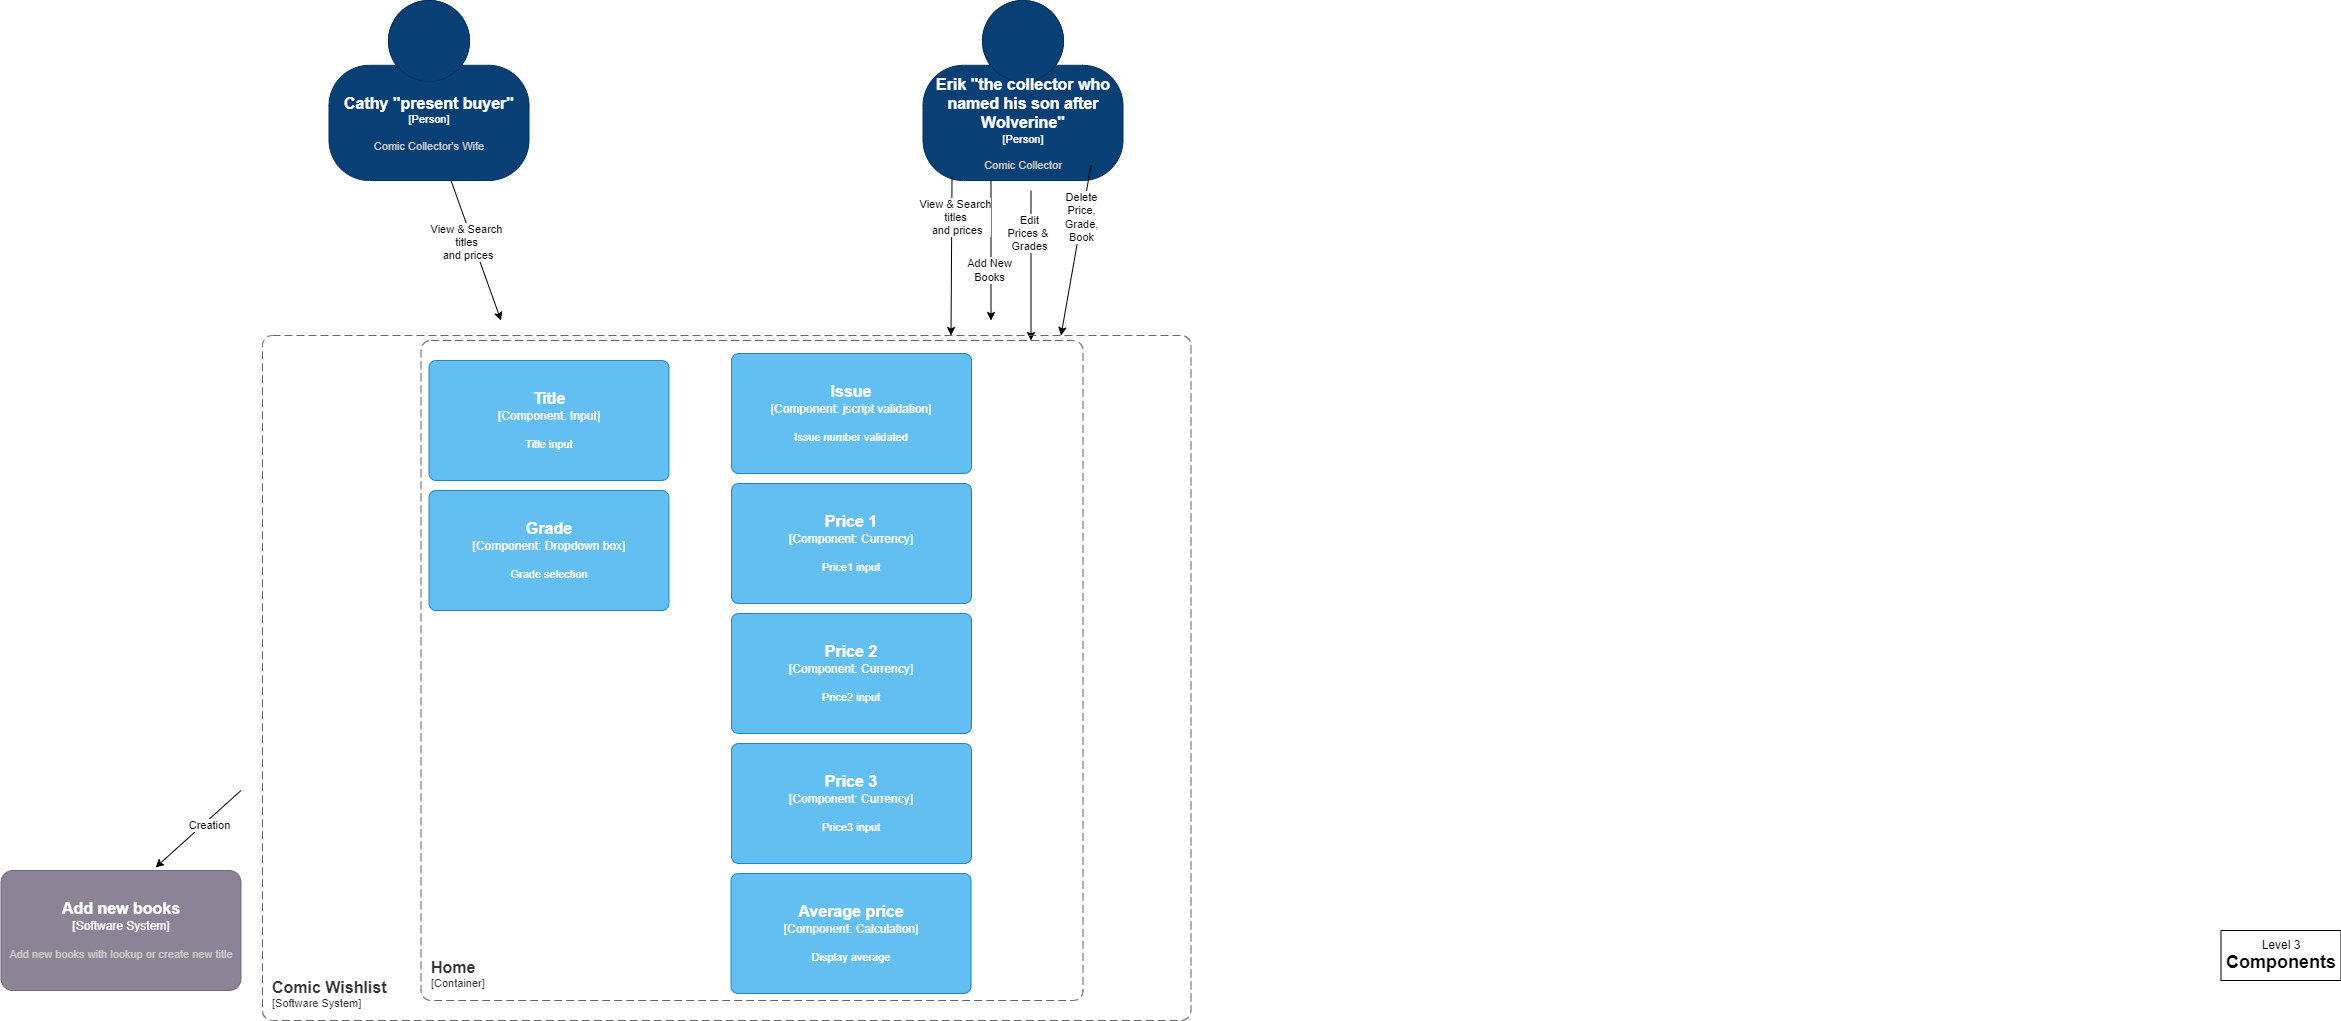

The diagram above was exported from draw.io. Its source (the exported page's mxGraphModel, read from the mxfile embedded in the PNG):
<mxGraphModel dx="2268.5" dy="1868" grid="1" gridSize="10" guides="1" tooltips="1" connect="0" arrows="1" fold="1" page="1" pageScale="0.75" pageWidth="850" pageHeight="1100" math="0" shadow="0">
  <root>
    <mxCell id="0" />
    <mxCell id="1" parent="0" />
    <object placeholders="1" c4Name="Erik &quot;the collector who named his son after Wolverine&quot;" c4Type="Person" c4Description="Comic Collector" label="&lt;font style=&quot;font-size: 16px&quot;&gt;&lt;b&gt;%c4Name%&lt;/b&gt;&lt;/font&gt;&lt;div&gt;[%c4Type%]&lt;/div&gt;&lt;br&gt;&lt;div&gt;&lt;font style=&quot;font-size: 11px&quot;&gt;&lt;font color=&quot;#cccccc&quot;&gt;%c4Description%&lt;/font&gt;&lt;/div&gt;" id="4lR8xqL_QnW4RMrBaXUa-1">
      <mxCell style="html=1;fontSize=11;dashed=0;whiteSpace=wrap;fillColor=#083F75;strokeColor=#06315C;fontColor=#ffffff;shape=mxgraph.c4.person2;align=center;metaEdit=1;points=[[0.5,0,0],[1,0.5,0],[1,0.75,0],[0.75,1,0],[0.5,1,0],[0.25,1,0],[0,0.75,0],[0,0.5,0]];resizable=0;" parent="1" vertex="1">
        <mxGeometry x="342" y="-190" width="200" height="180" as="geometry" />
      </mxCell>
    </object>
    <object placeholders="1" c4Name="Cathy &quot;present buyer&quot;" c4Type="Person" c4Description="Comic Collector's Wife" label="&lt;font style=&quot;font-size: 16px&quot;&gt;&lt;b&gt;%c4Name%&lt;/b&gt;&lt;/font&gt;&lt;div&gt;[%c4Type%]&lt;/div&gt;&lt;br&gt;&lt;div&gt;&lt;font style=&quot;font-size: 11px&quot;&gt;&lt;font color=&quot;#cccccc&quot;&gt;%c4Description%&lt;/font&gt;&lt;/div&gt;" id="xW0ciX3K_bdWLtZVtlvk-1">
      <mxCell style="html=1;fontSize=11;dashed=0;whiteSpace=wrap;fillColor=#083F75;strokeColor=#06315C;fontColor=#ffffff;shape=mxgraph.c4.person2;align=center;metaEdit=1;points=[[0.5,0,0],[1,0.5,0],[1,0.75,0],[0.75,1,0],[0.5,1,0],[0.25,1,0],[0,0.75,0],[0,0.5,0]];resizable=0;" parent="1" vertex="1">
        <mxGeometry x="-252" y="-190" width="200" height="180" as="geometry" />
      </mxCell>
    </object>
    <mxCell id="xW0ciX3K_bdWLtZVtlvk-4" value="" style="endArrow=classic;html=1;rounded=0;" parent="1" edge="1">
      <mxGeometry width="50" height="50" relative="1" as="geometry">
        <mxPoint x="-130" y="-10" as="sourcePoint" />
        <mxPoint x="-80" y="130" as="targetPoint" />
      </mxGeometry>
    </mxCell>
    <mxCell id="xW0ciX3K_bdWLtZVtlvk-8" value="View &amp;amp; Search&lt;div&gt;titles&lt;div&gt;&amp;nbsp;and prices&lt;/div&gt;&lt;/div&gt;" style="edgeLabel;html=1;align=center;verticalAlign=middle;resizable=0;points=[];" parent="xW0ciX3K_bdWLtZVtlvk-4" vertex="1" connectable="0">
      <mxGeometry x="-0.1571" y="-7" relative="1" as="geometry">
        <mxPoint as="offset" />
      </mxGeometry>
    </mxCell>
    <mxCell id="xW0ciX3K_bdWLtZVtlvk-5" value="" style="endArrow=classic;html=1;rounded=0;" parent="1" edge="1">
      <mxGeometry width="50" height="50" relative="1" as="geometry">
        <mxPoint x="450" as="sourcePoint" />
        <mxPoint x="450" y="150" as="targetPoint" />
      </mxGeometry>
    </mxCell>
    <mxCell id="xW0ciX3K_bdWLtZVtlvk-10" value="Edit&lt;div&gt;Prices &amp;amp;&amp;nbsp;&lt;/div&gt;&lt;div&gt;Grades&lt;/div&gt;" style="edgeLabel;html=1;align=center;verticalAlign=middle;resizable=0;points=[];" parent="xW0ciX3K_bdWLtZVtlvk-5" vertex="1" connectable="0">
      <mxGeometry x="-0.4429" y="-2" relative="1" as="geometry">
        <mxPoint as="offset" />
      </mxGeometry>
    </mxCell>
    <mxCell id="xW0ciX3K_bdWLtZVtlvk-6" value="" style="endArrow=classic;html=1;rounded=0;" parent="1" edge="1">
      <mxGeometry width="50" height="50" relative="1" as="geometry">
        <mxPoint x="410" y="-10" as="sourcePoint" />
        <mxPoint x="410" y="130" as="targetPoint" />
      </mxGeometry>
    </mxCell>
    <mxCell id="xW0ciX3K_bdWLtZVtlvk-9" value="Add New&lt;div&gt;Books&lt;/div&gt;" style="edgeLabel;html=1;align=center;verticalAlign=middle;resizable=0;points=[];" parent="xW0ciX3K_bdWLtZVtlvk-6" vertex="1" connectable="0">
      <mxGeometry x="-0.3429" y="-2" relative="1" as="geometry">
        <mxPoint y="43" as="offset" />
      </mxGeometry>
    </mxCell>
    <mxCell id="xW0ciX3K_bdWLtZVtlvk-7" value="" style="endArrow=classic;html=1;rounded=0;" parent="1" edge="1">
      <mxGeometry width="50" height="50" relative="1" as="geometry">
        <mxPoint x="510" y="-25" as="sourcePoint" />
        <mxPoint x="480" y="145" as="targetPoint" />
      </mxGeometry>
    </mxCell>
    <mxCell id="xW0ciX3K_bdWLtZVtlvk-11" value="Delete&lt;div&gt;Price,&lt;/div&gt;&lt;div&gt;Grade,&lt;/div&gt;&lt;div&gt;Book&lt;/div&gt;" style="edgeLabel;html=1;align=center;verticalAlign=middle;resizable=0;points=[];" parent="xW0ciX3K_bdWLtZVtlvk-7" vertex="1" connectable="0">
      <mxGeometry x="-0.4" y="-1" relative="1" as="geometry">
        <mxPoint as="offset" />
      </mxGeometry>
    </mxCell>
    <mxCell id="xW0ciX3K_bdWLtZVtlvk-12" value="" style="endArrow=classic;html=1;rounded=0;entryX=0.625;entryY=-0.058;entryDx=0;entryDy=0;entryPerimeter=0;" parent="1" edge="1">
      <mxGeometry width="50" height="50" relative="1" as="geometry">
        <mxPoint x="371" y="-13.039999999999992" as="sourcePoint" />
        <mxPoint x="370" y="144.99999999999997" as="targetPoint" />
      </mxGeometry>
    </mxCell>
    <mxCell id="xW0ciX3K_bdWLtZVtlvk-13" value="View &amp;amp; Search&lt;div&gt;titles&lt;div&gt;&amp;nbsp;and prices&lt;/div&gt;&lt;/div&gt;" style="edgeLabel;html=1;align=center;verticalAlign=middle;resizable=0;points=[];" parent="xW0ciX3K_bdWLtZVtlvk-12" vertex="1" connectable="0">
      <mxGeometry x="-0.1571" y="-7" relative="1" as="geometry">
        <mxPoint x="10" y="-27" as="offset" />
      </mxGeometry>
    </mxCell>
    <object placeholders="1" c4Name="Add new books" c4Type="Software System" c4Description="Add new books with lookup or create new title" label="&lt;font style=&quot;font-size: 16px&quot;&gt;&lt;b&gt;%c4Name%&lt;/b&gt;&lt;/font&gt;&lt;div&gt;[%c4Type%]&lt;/div&gt;&lt;br&gt;&lt;div&gt;&lt;font style=&quot;font-size: 11px&quot;&gt;&lt;font color=&quot;#cccccc&quot;&gt;%c4Description%&lt;/font&gt;&lt;/div&gt;" id="xW0ciX3K_bdWLtZVtlvk-18">
      <mxCell style="rounded=1;whiteSpace=wrap;html=1;labelBackgroundColor=none;fillColor=#8C8496;fontColor=#ffffff;align=center;arcSize=10;strokeColor=#736782;metaEdit=1;resizable=0;points=[[0.25,0,0],[0.5,0,0],[0.75,0,0],[1,0.25,0],[1,0.5,0],[1,0.75,0],[0.75,1,0],[0.5,1,0],[0.25,1,0],[0,0.75,0],[0,0.5,0],[0,0.25,0]];" parent="1" vertex="1">
        <mxGeometry x="-580" y="680" width="240" height="120" as="geometry" />
      </mxCell>
    </object>
    <mxCell id="xW0ciX3K_bdWLtZVtlvk-27" value="" style="endArrow=classic;html=1;rounded=0;entryX=0.644;entryY=-0.025;entryDx=0;entryDy=0;entryPerimeter=0;" parent="1" target="xW0ciX3K_bdWLtZVtlvk-18" edge="1">
      <mxGeometry width="50" height="50" relative="1" as="geometry">
        <mxPoint x="-340" y="600" as="sourcePoint" />
        <mxPoint x="148" y="510" as="targetPoint" />
      </mxGeometry>
    </mxCell>
    <mxCell id="xW0ciX3K_bdWLtZVtlvk-30" value="Creation" style="edgeLabel;html=1;align=center;verticalAlign=middle;resizable=0;points=[];" parent="xW0ciX3K_bdWLtZVtlvk-27" vertex="1" connectable="0">
      <mxGeometry x="-0.1827" y="4" relative="1" as="geometry">
        <mxPoint as="offset" />
      </mxGeometry>
    </mxCell>
    <object placeholders="1" c4Name="Comic Wishlist" c4Type="SystemScopeBoundary" c4Application="Software System" label="&lt;font style=&quot;font-size: 16px&quot;&gt;&lt;b&gt;&lt;div style=&quot;text-align: left&quot;&gt;%c4Name%&lt;/div&gt;&lt;/b&gt;&lt;/font&gt;&lt;div style=&quot;text-align: left&quot;&gt;[%c4Application%]&lt;/div&gt;" id="NPdmHa16hpI-keQO6j2p-1">
      <mxCell style="rounded=1;fontSize=11;whiteSpace=wrap;html=1;dashed=1;arcSize=20;fillColor=none;strokeColor=#666666;fontColor=#333333;labelBackgroundColor=none;align=left;verticalAlign=bottom;labelBorderColor=none;spacingTop=0;spacing=10;dashPattern=8 4;metaEdit=1;rotatable=0;perimeter=rectanglePerimeter;noLabel=0;labelPadding=0;allowArrows=0;connectable=0;expand=0;recursiveResize=0;editable=1;pointerEvents=0;absoluteArcSize=1;points=[[0.25,0,0],[0.5,0,0],[0.75,0,0],[1,0.25,0],[1,0.5,0],[1,0.75,0],[0.75,1,0],[0.5,1,0],[0.25,1,0],[0,0.75,0],[0,0.5,0],[0,0.25,0]];" parent="1" vertex="1">
        <mxGeometry x="-318.5" y="145" width="928.5" height="685" as="geometry" />
      </mxCell>
    </object>
    <mxCell id="NPdmHa16hpI-keQO6j2p-13" value="Level 3&lt;div&gt;&lt;b&gt;&lt;font style=&quot;font-size: 18px;&quot;&gt;Components&lt;/font&gt;&lt;/b&gt;&lt;/div&gt;" style="html=1;whiteSpace=wrap;" parent="1" vertex="1">
      <mxGeometry x="1640" y="740" width="120" height="50" as="geometry" />
    </mxCell>
    <object placeholders="1" c4Name="Home" c4Type="ContainerScopeBoundary" c4Application="Container" label="&lt;font style=&quot;font-size: 16px&quot;&gt;&lt;b&gt;&lt;div style=&quot;text-align: left&quot;&gt;%c4Name%&lt;/div&gt;&lt;/b&gt;&lt;/font&gt;&lt;div style=&quot;text-align: left&quot;&gt;[%c4Application%]&lt;/div&gt;" id="NPdmHa16hpI-keQO6j2p-14">
      <mxCell style="rounded=1;fontSize=11;whiteSpace=wrap;html=1;dashed=1;arcSize=20;fillColor=none;strokeColor=#666666;fontColor=#333333;labelBackgroundColor=none;align=left;verticalAlign=bottom;labelBorderColor=none;spacingTop=0;spacing=10;dashPattern=8 4;metaEdit=1;rotatable=0;perimeter=rectanglePerimeter;noLabel=0;labelPadding=0;allowArrows=0;connectable=0;expand=0;recursiveResize=0;editable=1;pointerEvents=0;absoluteArcSize=1;points=[[0.25,0,0],[0.5,0,0],[0.75,0,0],[1,0.25,0],[1,0.5,0],[1,0.75,0],[0.75,1,0],[0.5,1,0],[0.25,1,0],[0,0.75,0],[0,0.5,0],[0,0.25,0]];" parent="1" vertex="1">
        <mxGeometry x="-160" y="150" width="662" height="660" as="geometry" />
      </mxCell>
    </object>
    <object placeholders="1" c4Name="Title" c4Type="Component" c4Technology="Input" c4Description="Title input" label="&lt;font style=&quot;font-size: 16px&quot;&gt;&lt;b&gt;%c4Name%&lt;/b&gt;&lt;/font&gt;&lt;div&gt;[%c4Type%: %c4Technology%]&lt;/div&gt;&lt;br&gt;&lt;div&gt;&lt;font style=&quot;font-size: 11px&quot;&gt;%c4Description%&lt;/font&gt;&lt;/div&gt;" id="v2Bua1NDGqz7Bdhmvx4A-1">
      <mxCell style="rounded=1;whiteSpace=wrap;html=1;labelBackgroundColor=none;fillColor=#63BEF2;fontColor=#ffffff;align=center;arcSize=6;strokeColor=#2086C9;metaEdit=1;resizable=0;points=[[0.25,0,0],[0.5,0,0],[0.75,0,0],[1,0.25,0],[1,0.5,0],[1,0.75,0],[0.75,1,0],[0.5,1,0],[0.25,1,0],[0,0.75,0],[0,0.5,0],[0,0.25,0]];" parent="1" vertex="1">
        <mxGeometry x="-152" y="170" width="240" height="120" as="geometry" />
      </mxCell>
    </object>
    <object placeholders="1" c4Name="Issue" c4Type="Component" c4Technology="jscript validation" c4Description="Issue number validated" label="&lt;font style=&quot;font-size: 16px&quot;&gt;&lt;b&gt;%c4Name%&lt;/b&gt;&lt;/font&gt;&lt;div&gt;[%c4Type%: %c4Technology%]&lt;/div&gt;&lt;br&gt;&lt;div&gt;&lt;font style=&quot;font-size: 11px&quot;&gt;%c4Description%&lt;/font&gt;&lt;/div&gt;" id="v2Bua1NDGqz7Bdhmvx4A-2">
      <mxCell style="rounded=1;whiteSpace=wrap;html=1;labelBackgroundColor=none;fillColor=#63BEF2;fontColor=#ffffff;align=center;arcSize=6;strokeColor=#2086C9;metaEdit=1;resizable=0;points=[[0.25,0,0],[0.5,0,0],[0.75,0,0],[1,0.25,0],[1,0.5,0],[1,0.75,0],[0.75,1,0],[0.5,1,0],[0.25,1,0],[0,0.75,0],[0,0.5,0],[0,0.25,0]];" parent="1" vertex="1">
        <mxGeometry x="150.5" y="163" width="240" height="120" as="geometry" />
      </mxCell>
    </object>
    <object placeholders="1" c4Name="Grade" c4Type="Component" c4Technology="Dropdown box" c4Description="Grade selection" label="&lt;font style=&quot;font-size: 16px&quot;&gt;&lt;b&gt;%c4Name%&lt;/b&gt;&lt;/font&gt;&lt;div&gt;[%c4Type%: %c4Technology%]&lt;/div&gt;&lt;br&gt;&lt;div&gt;&lt;font style=&quot;font-size: 11px&quot;&gt;%c4Description%&lt;/font&gt;&lt;/div&gt;" id="v2Bua1NDGqz7Bdhmvx4A-3">
      <mxCell style="rounded=1;whiteSpace=wrap;html=1;labelBackgroundColor=none;fillColor=#63BEF2;fontColor=#ffffff;align=center;arcSize=6;strokeColor=#2086C9;metaEdit=1;resizable=0;points=[[0.25,0,0],[0.5,0,0],[0.75,0,0],[1,0.25,0],[1,0.5,0],[1,0.75,0],[0.75,1,0],[0.5,1,0],[0.25,1,0],[0,0.75,0],[0,0.5,0],[0,0.25,0]];" parent="1" vertex="1">
        <mxGeometry x="-152" y="300" width="240" height="120" as="geometry" />
      </mxCell>
    </object>
    <object placeholders="1" c4Name="Price 1" c4Type="Component" c4Technology="Currency" c4Description="Price1 input" label="&lt;font style=&quot;font-size: 16px&quot;&gt;&lt;b&gt;%c4Name%&lt;/b&gt;&lt;/font&gt;&lt;div&gt;[%c4Type%: %c4Technology%]&lt;/div&gt;&lt;br&gt;&lt;div&gt;&lt;font style=&quot;font-size: 11px&quot;&gt;%c4Description%&lt;/font&gt;&lt;/div&gt;" id="v2Bua1NDGqz7Bdhmvx4A-4">
      <mxCell style="rounded=1;whiteSpace=wrap;html=1;labelBackgroundColor=none;fillColor=#63BEF2;fontColor=#ffffff;align=center;arcSize=6;strokeColor=#2086C9;metaEdit=1;resizable=0;points=[[0.25,0,0],[0.5,0,0],[0.75,0,0],[1,0.25,0],[1,0.5,0],[1,0.75,0],[0.75,1,0],[0.5,1,0],[0.25,1,0],[0,0.75,0],[0,0.5,0],[0,0.25,0]];" parent="1" vertex="1">
        <mxGeometry x="150.5" y="293" width="240" height="120" as="geometry" />
      </mxCell>
    </object>
    <object placeholders="1" c4Name="Price 2" c4Type="Component" c4Technology="Currency" c4Description="Price2 input" label="&lt;font style=&quot;font-size: 16px&quot;&gt;&lt;b&gt;%c4Name%&lt;/b&gt;&lt;/font&gt;&lt;div&gt;[%c4Type%: %c4Technology%]&lt;/div&gt;&lt;br&gt;&lt;div&gt;&lt;font style=&quot;font-size: 11px&quot;&gt;%c4Description%&lt;/font&gt;&lt;/div&gt;" id="v2Bua1NDGqz7Bdhmvx4A-5">
      <mxCell style="rounded=1;whiteSpace=wrap;html=1;labelBackgroundColor=none;fillColor=#63BEF2;fontColor=#ffffff;align=center;arcSize=6;strokeColor=#2086C9;metaEdit=1;resizable=0;points=[[0.25,0,0],[0.5,0,0],[0.75,0,0],[1,0.25,0],[1,0.5,0],[1,0.75,0],[0.75,1,0],[0.5,1,0],[0.25,1,0],[0,0.75,0],[0,0.5,0],[0,0.25,0]];" parent="1" vertex="1">
        <mxGeometry x="150.5" y="423" width="240" height="120" as="geometry" />
      </mxCell>
    </object>
    <object placeholders="1" c4Name="Price 3" c4Type="Component" c4Technology="Currency" c4Description="Price3 input" label="&lt;font style=&quot;font-size: 16px&quot;&gt;&lt;b&gt;%c4Name%&lt;/b&gt;&lt;/font&gt;&lt;div&gt;[%c4Type%: %c4Technology%]&lt;/div&gt;&lt;br&gt;&lt;div&gt;&lt;font style=&quot;font-size: 11px&quot;&gt;%c4Description%&lt;/font&gt;&lt;/div&gt;" id="v2Bua1NDGqz7Bdhmvx4A-6">
      <mxCell style="rounded=1;whiteSpace=wrap;html=1;labelBackgroundColor=none;fillColor=#63BEF2;fontColor=#ffffff;align=center;arcSize=6;strokeColor=#2086C9;metaEdit=1;resizable=0;points=[[0.25,0,0],[0.5,0,0],[0.75,0,0],[1,0.25,0],[1,0.5,0],[1,0.75,0],[0.75,1,0],[0.5,1,0],[0.25,1,0],[0,0.75,0],[0,0.5,0],[0,0.25,0]];" parent="1" vertex="1">
        <mxGeometry x="150.5" y="553" width="240" height="120" as="geometry" />
      </mxCell>
    </object>
    <object placeholders="1" c4Name="Average price" c4Type="Component" c4Technology="Calculation" c4Description="Display average" label="&lt;font style=&quot;font-size: 16px&quot;&gt;&lt;b&gt;%c4Name%&lt;/b&gt;&lt;/font&gt;&lt;div&gt;[%c4Type%: %c4Technology%]&lt;/div&gt;&lt;br&gt;&lt;div&gt;&lt;font style=&quot;font-size: 11px&quot;&gt;%c4Description%&lt;/font&gt;&lt;/div&gt;" id="v2Bua1NDGqz7Bdhmvx4A-7">
      <mxCell style="rounded=1;whiteSpace=wrap;html=1;labelBackgroundColor=none;fillColor=#63BEF2;fontColor=#ffffff;align=center;arcSize=6;strokeColor=#2086C9;metaEdit=1;resizable=0;points=[[0.25,0,0],[0.5,0,0],[0.75,0,0],[1,0.25,0],[1,0.5,0],[1,0.75,0],[0.75,1,0],[0.5,1,0],[0.25,1,0],[0,0.75,0],[0,0.5,0],[0,0.25,0]];" parent="1" vertex="1">
        <mxGeometry x="150" y="683" width="240" height="120" as="geometry" />
      </mxCell>
    </object>
  </root>
</mxGraphModel>